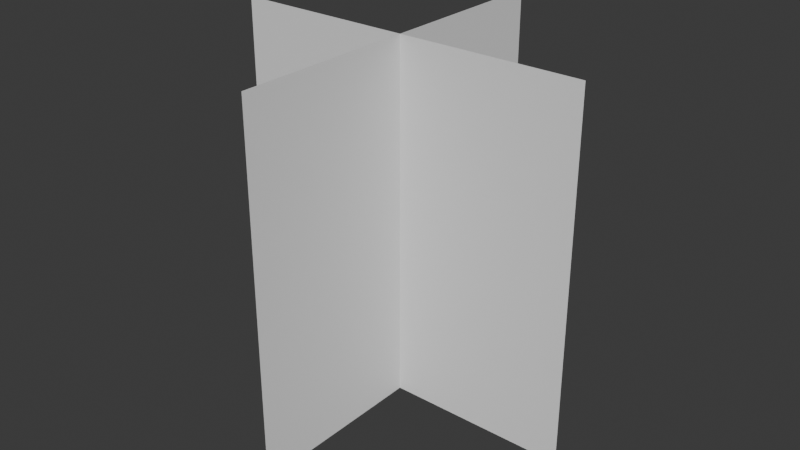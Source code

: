 # Source: cross.blend  (saved by Blender 4.2.66; exported with 4.5.12 LTS)
import bpy
from mathutils import Matrix  # noqa: F401  (used for matrix-valued properties, if any)

bpy.ops.wm.read_factory_settings(use_empty=True)
scene = bpy.context.scene
scene.name = 'Scene'

# ---- collections
col_collection = bpy.data.collections.new('Collection'); scene.collection.children.link(col_collection)

# ---- world
world_world = bpy.data.worlds.new('World'); scene.world = world_world
world_world.use_nodes = True; world_world.node_tree.nodes.clear()
_N = world_world.node_tree.nodes; _L = world_world.node_tree.links
n0 = _N.new('ShaderNodeOutputWorld'); n0.name = 'World Output'; n0.location = (300, 300)
n1 = _N.new('ShaderNodeBackground'); n1.name = 'Background'; n1.location = (10, 300)
n1.inputs[0].default_value = (0.05088, 0.05088, 0.05088, 1.0)
_L.new(n1.outputs[0], n0.inputs[0])
n0.is_active_output = True
world_world.color = (0.05088, 0.05088, 0.05088)
world_world.sun_shadow_jitter_overblur = 0.0

# ---- meshes
me_plane = bpy.data.meshes.new('Plane')
me_plane.from_pydata([(-1.0, -1.0, 0.0), (1.0, -1.0, 0.0), (-1.0, 1.0, 0.0), (1.0, 1.0, 0.0)], [], [(0, 1, 3, 2)])
_uv = me_plane.uv_layers.new(name='UVMap')
_uv.uv.foreach_set('vector', [0.0, 0.0, 1.0, 0.0, 1.0, 1.0, 0.0, 1.0])
me_plane.update()
me_plane2 = bpy.data.meshes.new('Plane2')
me_plane2.from_pydata([(-1.0, -1.0, 0.0), (1.0, -1.0, 0.0), (-1.0, 1.0, 0.0), (1.0, 1.0, 0.0)], [], [(0, 1, 3, 2)])
_uv = me_plane2.uv_layers.new(name='UVMap')
_uv.uv.foreach_set('vector', [0.0, 0.0, 1.0, 0.0, 1.0, 1.0, 0.0, 1.0])
me_plane2.update()

# ---- objects
ob_plane1 = bpy.data.objects.new('Plane1', me_plane)
ob_plane2 = bpy.data.objects.new('Plane2', me_plane2)

# ---- transforms, parenting, visibility, modifiers, constraints
ob_plane1.location = (0.0, 0.0, 0.0)
ob_plane1.rotation_euler = (1.571, 0.0, 0.0)
ob_plane2.location = (0.0, 0.0, 0.0)
ob_plane2.rotation_euler = (0.0, 1.571, 0.0)

# ---- collection membership
col_collection.objects.link(ob_plane1)
col_collection.objects.link(ob_plane2)

# ---- scene / render settings (as saved in the file)
scene.frame_start = 1; scene.frame_end = 250; scene.frame_set(1)
scene.render.engine = 'BLENDER_EEVEE_NEXT'
bpy.context.view_layer.update()

# ---- added for rendering (the .blend has no active camera and no usable light): camera, sun
cam_auto = bpy.data.cameras.new('AutoCamera')
cam_auto.lens = 50.0
cam_auto.sensor_width = 36.0
cam_auto.clip_end = 1000.0
ob_auto_camera = bpy.data.objects.new('AutoCamera', cam_auto)
scene.collection.objects.link(ob_auto_camera)
ob_auto_camera.location = (3.20507, -3.84609, 2.56406)
ob_auto_camera.rotation_euler = (1.09748, -7.21219e-08, 0.694738)
scene.camera = ob_auto_camera
light_auto_sun = bpy.data.lights.new('AutoSun', 'SUN')
light_auto_sun.energy = 3.0
light_auto_sun.angle = 0.0523599
ob_auto_sun = bpy.data.objects.new('AutoSun', light_auto_sun)
scene.collection.objects.link(ob_auto_sun)
ob_auto_sun.rotation_euler = (0.872665, 0.174533, 0.523599)
bpy.context.view_layer.update()
